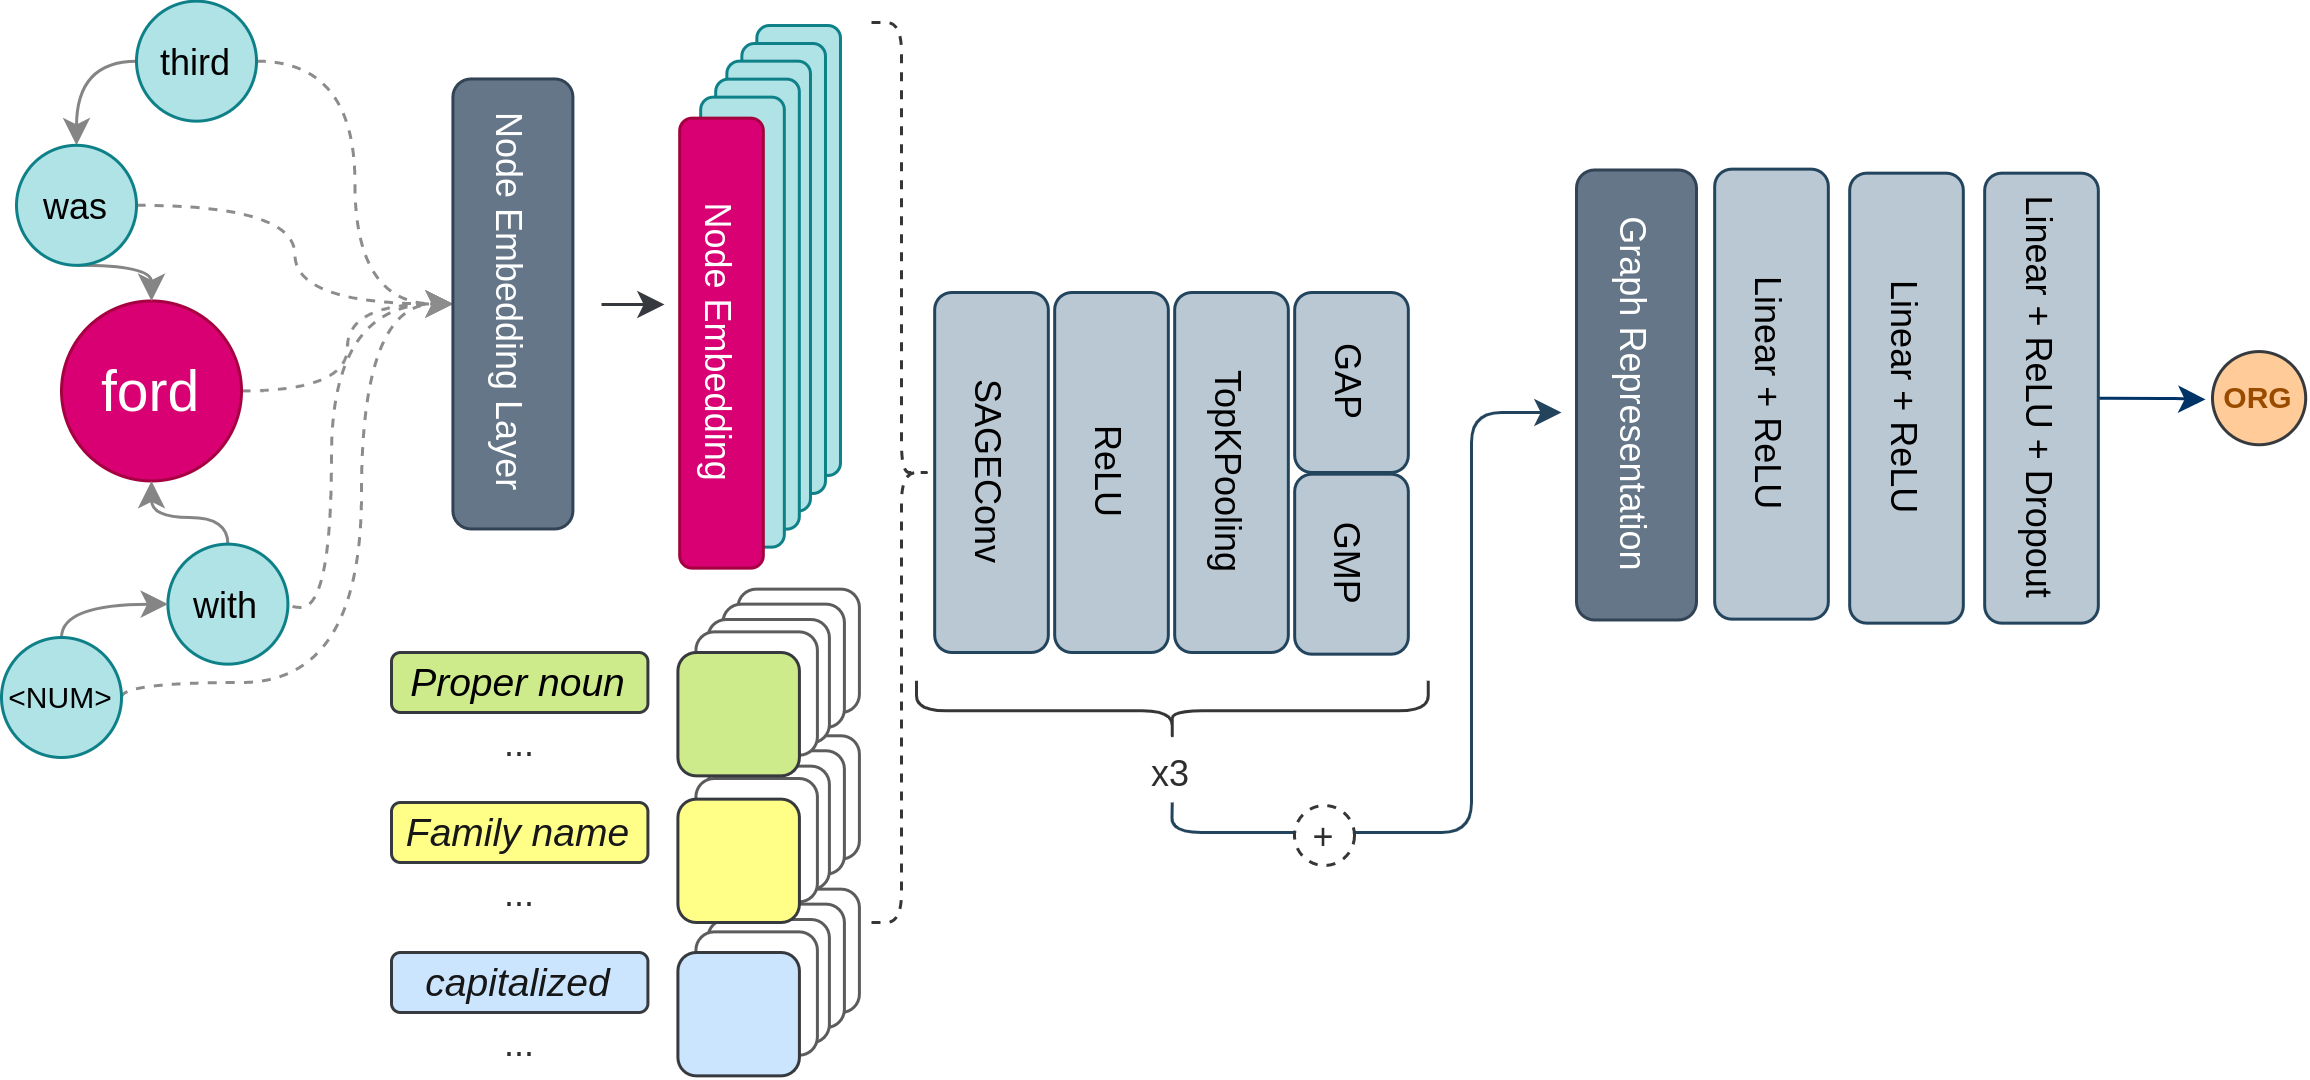

The diagram above was exported from draw.io. Its source (the exported page's mxGraphModel, read from the mxfile embedded in the PNG):
<mxGraphModel dx="1422" dy="735" grid="1" gridSize="10" guides="1" tooltips="1" connect="1" arrows="1" fold="1" page="1" pageScale="1" pageWidth="850" pageHeight="1100" math="0" shadow="0">
  <root>
    <mxCell id="0" />
    <mxCell id="1" parent="0" />
    <mxCell id="2" style="rounded=0;orthogonalLoop=1;jettySize=auto;html=1;exitX=1;exitY=0.5;exitDx=0;exitDy=0;entryX=0.5;entryY=1;entryDx=0;entryDy=0;dashed=1;fillColor=#f5f5f5;strokeColor=#8C8C8C;edgeStyle=orthogonalEdgeStyle;curved=1;" edge="1" source="3" target="18" parent="1">
      <mxGeometry relative="1" as="geometry" />
    </mxCell>
    <mxCell id="3" value="ford" style="ellipse;whiteSpace=wrap;html=1;aspect=fixed;fontSize=19;strokeColor=#A50040;fontColor=#ffffff;fillColor=#D80073;" vertex="1" parent="1">
      <mxGeometry x="40" y="102.82" width="60" height="60" as="geometry" />
    </mxCell>
    <mxCell id="4" style="edgeStyle=orthogonalEdgeStyle;curved=1;rounded=0;orthogonalLoop=1;jettySize=auto;html=1;exitX=0;exitY=0.5;exitDx=0;exitDy=0;entryX=0.5;entryY=0;entryDx=0;entryDy=0;strokeColor=#858585;strokeWidth=1;fontFamily=Helvetica;fontSize=13;" edge="1" source="6" target="12" parent="1">
      <mxGeometry relative="1" as="geometry" />
    </mxCell>
    <mxCell id="5" style="edgeStyle=orthogonalEdgeStyle;curved=1;rounded=0;orthogonalLoop=1;jettySize=auto;html=1;exitX=1;exitY=0.5;exitDx=0;exitDy=0;dashed=1;fillColor=#f5f5f5;strokeColor=#8C8C8C;" edge="1" source="6" target="18" parent="1">
      <mxGeometry relative="1" as="geometry" />
    </mxCell>
    <mxCell id="6" value="third" style="ellipse;whiteSpace=wrap;html=1;aspect=fixed;fillColor=#b0e3e6;strokeColor=#0e8088;" vertex="1" parent="1">
      <mxGeometry x="65" y="2.8800000000000026" width="40" height="40" as="geometry" />
    </mxCell>
    <mxCell id="7" style="edgeStyle=orthogonalEdgeStyle;rounded=0;orthogonalLoop=1;jettySize=auto;html=1;exitX=0.5;exitY=0;exitDx=0;exitDy=0;entryX=0.5;entryY=1;entryDx=0;entryDy=0;strokeColor=#858585;strokeWidth=1;fontFamily=Helvetica;fontSize=13;curved=1;" edge="1" source="9" target="3" parent="1">
      <mxGeometry relative="1" as="geometry">
        <Array as="points">
          <mxPoint x="96" y="175" />
          <mxPoint x="70" y="175" />
        </Array>
      </mxGeometry>
    </mxCell>
    <mxCell id="8" style="edgeStyle=orthogonalEdgeStyle;curved=1;rounded=0;orthogonalLoop=1;jettySize=auto;html=1;exitX=1;exitY=0;exitDx=0;exitDy=0;entryX=0.5;entryY=1;entryDx=0;entryDy=0;dashed=1;fillColor=#f5f5f5;strokeColor=#8C8C8C;" edge="1" source="9" target="18" parent="1">
      <mxGeometry relative="1" as="geometry">
        <Array as="points">
          <mxPoint x="110" y="205" />
          <mxPoint x="130" y="205" />
          <mxPoint x="130" y="104" />
        </Array>
      </mxGeometry>
    </mxCell>
    <mxCell id="9" value="with" style="ellipse;whiteSpace=wrap;html=1;aspect=fixed;fillColor=#b0e3e6;strokeColor=#0e8088;" vertex="1" parent="1">
      <mxGeometry x="75.47" y="183.88" width="40" height="40" as="geometry" />
    </mxCell>
    <mxCell id="10" style="edgeStyle=orthogonalEdgeStyle;curved=1;rounded=0;orthogonalLoop=1;jettySize=auto;html=1;exitX=0.5;exitY=1;exitDx=0;exitDy=0;entryX=0.5;entryY=0;entryDx=0;entryDy=0;strokeColor=#858585;strokeWidth=1;fontFamily=Helvetica;fontSize=13;" edge="1" source="12" target="3" parent="1">
      <mxGeometry relative="1" as="geometry" />
    </mxCell>
    <mxCell id="11" style="edgeStyle=orthogonalEdgeStyle;curved=1;rounded=0;orthogonalLoop=1;jettySize=auto;html=1;exitX=1;exitY=0.5;exitDx=0;exitDy=0;dashed=1;fillColor=#f5f5f5;strokeColor=#8C8C8C;" edge="1" source="12" target="18" parent="1">
      <mxGeometry relative="1" as="geometry" />
    </mxCell>
    <mxCell id="12" value="was" style="ellipse;whiteSpace=wrap;html=1;aspect=fixed;fillColor=#b0e3e6;strokeColor=#0e8088;" vertex="1" parent="1">
      <mxGeometry x="25" y="50.94" width="40" height="40" as="geometry" />
    </mxCell>
    <mxCell id="13" style="rounded=0;orthogonalLoop=1;jettySize=auto;html=1;exitX=0.5;exitY=0;exitDx=0;exitDy=0;entryX=0;entryY=0.5;entryDx=0;entryDy=0;strokeColor=#858585;strokeWidth=1;fontFamily=Helvetica;fontSize=13;edgeStyle=orthogonalEdgeStyle;curved=1;" edge="1" source="15" target="9" parent="1">
      <mxGeometry relative="1" as="geometry">
        <Array as="points">
          <mxPoint x="40" y="204" />
        </Array>
      </mxGeometry>
    </mxCell>
    <mxCell id="14" style="edgeStyle=orthogonalEdgeStyle;curved=1;rounded=0;orthogonalLoop=1;jettySize=auto;html=1;exitX=1;exitY=0.5;exitDx=0;exitDy=0;dashed=1;fillColor=#f5f5f5;strokeColor=#8C8C8C;entryX=0.5;entryY=1;entryDx=0;entryDy=0;" edge="1" source="15" target="18" parent="1">
      <mxGeometry relative="1" as="geometry">
        <mxPoint x="170" y="100" as="targetPoint" />
        <Array as="points">
          <mxPoint x="60" y="230" />
          <mxPoint x="140" y="230" />
          <mxPoint x="140" y="104" />
        </Array>
      </mxGeometry>
    </mxCell>
    <mxCell id="15" value="&lt;span style=&quot;font-size: 10px&quot;&gt;&lt;font style=&quot;font-size: 10px&quot;&gt;&amp;lt;NUM&amp;gt;&lt;/font&gt;&lt;/span&gt;" style="ellipse;whiteSpace=wrap;html=1;aspect=fixed;fontSize=10;fillColor=#b0e3e6;strokeColor=#0e8088;" vertex="1" parent="1">
      <mxGeometry x="20" y="215" width="40" height="40" as="geometry" />
    </mxCell>
    <mxCell id="16" value="&lt;div style=&quot;text-align: left&quot;&gt;&lt;font face=&quot;roboto, arial, sans-serif&quot;&gt;&lt;span style=&quot;&quot;&gt;Family name&lt;/span&gt;&lt;/font&gt;&lt;/div&gt;" style="rounded=1;whiteSpace=wrap;html=1;fontFamily=Helvetica;fontSize=13;align=center;fillColor=#ffff88;labelBackgroundColor=none;strokeColor=#36393D;fontColor=#171717;fontStyle=2" vertex="1" parent="1">
      <mxGeometry x="150" y="270" width="85.47" height="20" as="geometry" />
    </mxCell>
    <mxCell id="17" value="&lt;span style=&quot;font-family: roboto, arial, sans-serif; font-size: 13px; text-align: left;&quot;&gt;capitalized&lt;/span&gt;" style="rounded=1;whiteSpace=wrap;html=1;fontFamily=Helvetica;fontSize=13;align=center;labelBackgroundColor=none;fillColor=#cce5ff;strokeColor=#36393D;fontColor=#171717;fontStyle=2" vertex="1" parent="1">
      <mxGeometry x="150" y="320" width="85.47" height="20" as="geometry" />
    </mxCell>
    <mxCell id="18" value="Node Embedding Layer" style="rounded=1;whiteSpace=wrap;html=1;rotation=90;fillColor=#647687;strokeColor=#314354;fontColor=#ffffff;" vertex="1" parent="1">
      <mxGeometry x="115.47" y="83.82000000000001" width="150" height="40" as="geometry" />
    </mxCell>
    <mxCell id="19" value="" style="rounded=1;whiteSpace=wrap;html=1;fontFamily=Helvetica;fontSize=13;align=center;labelBackgroundColor=none;fontStyle=2;strokeColor=#5C5C5C;" vertex="1" parent="1">
      <mxGeometry x="265.47" y="198.88" width="40.5" height="41.12" as="geometry" />
    </mxCell>
    <mxCell id="20" value="" style="rounded=1;whiteSpace=wrap;html=1;fontFamily=Helvetica;fontSize=13;align=center;labelBackgroundColor=none;fontStyle=2;strokeColor=#5C5C5C;" vertex="1" parent="1">
      <mxGeometry x="265.47" y="247.76" width="40.5" height="41.12" as="geometry" />
    </mxCell>
    <mxCell id="21" value="" style="rounded=1;whiteSpace=wrap;html=1;fontFamily=Helvetica;fontSize=13;align=center;labelBackgroundColor=none;fontStyle=2;strokeColor=#5C5C5C;" vertex="1" parent="1">
      <mxGeometry x="265.47" y="298.88" width="40.5" height="41.12" as="geometry" />
    </mxCell>
    <mxCell id="22" value="" style="shape=curlyBracket;whiteSpace=wrap;html=1;rounded=1;flipV=1;flipH=1;strokeColor=#363636;dashed=1;" vertex="1" parent="1">
      <mxGeometry x="310" y="10" width="20" height="300" as="geometry" />
    </mxCell>
    <mxCell id="23" value="SAGEConv" style="rounded=1;whiteSpace=wrap;html=1;strokeColor=#23445d;rotation=90;fillColor=#bac8d3;" vertex="1" parent="1">
      <mxGeometry x="290" y="141.06" width="120" height="37.88" as="geometry" />
    </mxCell>
    <mxCell id="24" value="ReLU" style="rounded=1;whiteSpace=wrap;html=1;strokeColor=#23445d;rotation=90;fillColor=#bac8d3;" vertex="1" parent="1">
      <mxGeometry x="330" y="141.06" width="120" height="37.88" as="geometry" />
    </mxCell>
    <mxCell id="25" value="TopKPooling" style="rounded=1;whiteSpace=wrap;html=1;strokeColor=#23445d;rotation=90;fillColor=#bac8d3;" vertex="1" parent="1">
      <mxGeometry x="370" y="141.06" width="120" height="37.88" as="geometry" />
    </mxCell>
    <mxCell id="26" value="GAP" style="rounded=1;whiteSpace=wrap;html=1;strokeColor=#23445d;rotation=90;fillColor=#bac8d3;" vertex="1" parent="1">
      <mxGeometry x="440" y="111.06" width="60" height="37.88" as="geometry" />
    </mxCell>
    <mxCell id="27" value="GMP" style="rounded=1;whiteSpace=wrap;html=1;strokeColor=#23445d;rotation=90;fillColor=#bac8d3;" vertex="1" parent="1">
      <mxGeometry x="440" y="171.62" width="60" height="37.88" as="geometry" />
    </mxCell>
    <mxCell id="28" value="" style="shape=curlyBracket;whiteSpace=wrap;html=1;rounded=1;strokeColor=#363636;rotation=-90;" vertex="1" parent="1">
      <mxGeometry x="400.28" y="154.16" width="20" height="170.56" as="geometry" />
    </mxCell>
    <mxCell id="29" value="x3" style="text;html=1;strokeColor=none;fillColor=none;align=center;verticalAlign=middle;whiteSpace=wrap;rounded=0;dashed=1;labelBackgroundColor=#ffffff;fontColor=#2E2E2E;" vertex="1" parent="1">
      <mxGeometry x="390.28" y="250" width="40" height="20" as="geometry" />
    </mxCell>
    <mxCell id="30" value="" style="endArrow=classic;html=1;strokeColor=#23445d;fillColor=#bac8d3;exitX=0.5;exitY=1;exitDx=0;exitDy=0;" edge="1" source="29" parent="1">
      <mxGeometry width="50" height="50" relative="1" as="geometry">
        <mxPoint x="410" y="280" as="sourcePoint" />
        <mxPoint x="540" y="140" as="targetPoint" />
        <Array as="points">
          <mxPoint x="410" y="280" />
          <mxPoint x="510" y="280" />
          <mxPoint x="510" y="140" />
        </Array>
      </mxGeometry>
    </mxCell>
    <mxCell id="31" value="+" style="ellipse;whiteSpace=wrap;html=1;dashed=1;labelBackgroundColor=#ffffff;strokeColor=#363636;fontColor=#2E2E2E;" vertex="1" parent="1">
      <mxGeometry x="451" y="271" width="20" height="20" as="geometry" />
    </mxCell>
    <mxCell id="32" value="Graph Representation" style="rounded=1;whiteSpace=wrap;html=1;rotation=90;fillColor=#647687;strokeColor=#314354;fontColor=#ffffff;" vertex="1" parent="1">
      <mxGeometry x="490" y="114.16" width="150" height="40" as="geometry" />
    </mxCell>
    <mxCell id="33" value="" style="rounded=1;whiteSpace=wrap;html=1;fontFamily=Helvetica;fontSize=13;align=center;labelBackgroundColor=none;fontStyle=2;strokeColor=#5C5C5C;" vertex="1" parent="1">
      <mxGeometry x="260.47" y="203.88" width="40.5" height="41.12" as="geometry" />
    </mxCell>
    <mxCell id="34" value="" style="rounded=1;whiteSpace=wrap;html=1;fontFamily=Helvetica;fontSize=13;align=center;labelBackgroundColor=none;fontStyle=2;strokeColor=#5C5C5C;" vertex="1" parent="1">
      <mxGeometry x="260.47" y="252.76" width="40.5" height="41.12" as="geometry" />
    </mxCell>
    <mxCell id="35" value="" style="rounded=1;whiteSpace=wrap;html=1;fontFamily=Helvetica;fontSize=13;align=center;labelBackgroundColor=none;fontStyle=2;strokeColor=#5C5C5C;" vertex="1" parent="1">
      <mxGeometry x="260.47" y="303.88" width="40.5" height="41.12" as="geometry" />
    </mxCell>
    <mxCell id="36" value="" style="rounded=1;whiteSpace=wrap;html=1;fontFamily=Helvetica;fontSize=13;align=center;labelBackgroundColor=none;fontStyle=2;strokeColor=#5C5C5C;" vertex="1" parent="1">
      <mxGeometry x="255.47000000000003" y="209" width="40.5" height="41.12" as="geometry" />
    </mxCell>
    <mxCell id="37" value="" style="rounded=1;whiteSpace=wrap;html=1;fontFamily=Helvetica;fontSize=13;align=center;labelBackgroundColor=none;fontStyle=2;strokeColor=#5C5C5C;" vertex="1" parent="1">
      <mxGeometry x="255.47000000000003" y="257.88" width="40.5" height="41.12" as="geometry" />
    </mxCell>
    <mxCell id="38" value="" style="rounded=1;whiteSpace=wrap;html=1;fontFamily=Helvetica;fontSize=13;align=center;labelBackgroundColor=none;fontStyle=2;strokeColor=#5C5C5C;" vertex="1" parent="1">
      <mxGeometry x="255.47000000000003" y="309" width="40.5" height="41.12" as="geometry" />
    </mxCell>
    <mxCell id="39" value="" style="rounded=1;whiteSpace=wrap;html=1;fontFamily=Helvetica;fontSize=13;align=center;labelBackgroundColor=none;fontStyle=2;strokeColor=#5C5C5C;" vertex="1" parent="1">
      <mxGeometry x="251.47000000000003" y="213.12" width="40.5" height="41.12" as="geometry" />
    </mxCell>
    <mxCell id="40" value="" style="rounded=1;whiteSpace=wrap;html=1;fontFamily=Helvetica;fontSize=13;align=center;labelBackgroundColor=none;fontStyle=2;strokeColor=#5C5C5C;" vertex="1" parent="1">
      <mxGeometry x="251.47000000000003" y="262" width="40.5" height="41.12" as="geometry" />
    </mxCell>
    <mxCell id="41" value="" style="rounded=1;whiteSpace=wrap;html=1;fontFamily=Helvetica;fontSize=13;align=center;labelBackgroundColor=none;fontStyle=2;strokeColor=#5C5C5C;" vertex="1" parent="1">
      <mxGeometry x="251.47000000000003" y="313.12" width="40.5" height="41.12" as="geometry" />
    </mxCell>
    <mxCell id="42" value="" style="rounded=1;whiteSpace=wrap;html=1;fontFamily=Helvetica;fontSize=13;align=center;labelBackgroundColor=none;fillColor=#cdeb8b;strokeColor=#36393D;fontColor=#171717;fontStyle=2" vertex="1" parent="1">
      <mxGeometry x="245.47000000000003" y="220" width="40.5" height="41.12" as="geometry" />
    </mxCell>
    <mxCell id="43" value="" style="rounded=1;whiteSpace=wrap;html=1;fontFamily=Helvetica;fontSize=13;align=center;labelBackgroundColor=none;fillColor=#ffff88;strokeColor=#36393d;fontStyle=2" vertex="1" parent="1">
      <mxGeometry x="245.47000000000003" y="268.88" width="40.5" height="41.12" as="geometry" />
    </mxCell>
    <mxCell id="44" value="" style="rounded=1;whiteSpace=wrap;html=1;fontFamily=Helvetica;fontSize=13;align=center;labelBackgroundColor=none;fillColor=#cce5ff;strokeColor=#36393d;fontStyle=2" vertex="1" parent="1">
      <mxGeometry x="245.47000000000003" y="320" width="40.5" height="41.12" as="geometry" />
    </mxCell>
    <mxCell id="45" value="Node Embedding" style="rounded=1;whiteSpace=wrap;html=1;rotation=90;fillColor=#b0e3e6;strokeColor=#0e8088;" vertex="1" parent="1">
      <mxGeometry x="210.72000000000003" y="72.06" width="150" height="27.88" as="geometry" />
    </mxCell>
    <mxCell id="46" value="Node Embedding" style="rounded=1;whiteSpace=wrap;html=1;rotation=90;fillColor=#b0e3e6;strokeColor=#0e8088;" vertex="1" parent="1">
      <mxGeometry x="205.72000000000003" y="78.06" width="150" height="27.88" as="geometry" />
    </mxCell>
    <mxCell id="47" value="Node Embedding" style="rounded=1;whiteSpace=wrap;html=1;rotation=90;fillColor=#b0e3e6;strokeColor=#0e8088;" vertex="1" parent="1">
      <mxGeometry x="200.72000000000003" y="83.94" width="150" height="27.88" as="geometry" />
    </mxCell>
    <mxCell id="48" value="Node Embedding" style="rounded=1;whiteSpace=wrap;html=1;rotation=90;fillColor=#b0e3e6;strokeColor=#0e8088;" vertex="1" parent="1">
      <mxGeometry x="197" y="89.94" width="150" height="27.88" as="geometry" />
    </mxCell>
    <mxCell id="49" value="Node Embedding" style="rounded=1;whiteSpace=wrap;html=1;rotation=90;fillColor=#b0e3e6;strokeColor=#0e8088;" vertex="1" parent="1">
      <mxGeometry x="192" y="95.94" width="150" height="27.88" as="geometry" />
    </mxCell>
    <mxCell id="50" value="Node Embedding" style="rounded=1;whiteSpace=wrap;html=1;rotation=90;fillColor=#d80073;strokeColor=#A50040;fontColor=#ffffff;" vertex="1" parent="1">
      <mxGeometry x="185" y="102.94" width="150" height="27.88" as="geometry" />
    </mxCell>
    <mxCell id="51" value="" style="endArrow=classic;html=1;fontColor=#2E2E2E;strokeColor=#36393d;fillColor=#cce5ff;" edge="1" parent="1">
      <mxGeometry width="50" height="50" relative="1" as="geometry">
        <mxPoint x="220" y="104" as="sourcePoint" />
        <mxPoint x="241" y="104" as="targetPoint" />
      </mxGeometry>
    </mxCell>
    <mxCell id="52" value="&lt;div style=&quot;text-align: left&quot;&gt;&lt;font face=&quot;roboto, arial, sans-serif&quot;&gt;&lt;span&gt;Proper noun&lt;/span&gt;&lt;/font&gt;&lt;/div&gt;" style="rounded=1;whiteSpace=wrap;html=1;fontFamily=Helvetica;fontSize=13;align=center;fillColor=#cdeb8b;labelBackgroundColor=none;strokeColor=#36393d;fontStyle=2" vertex="1" parent="1">
      <mxGeometry x="150" y="220" width="85.47" height="20" as="geometry" />
    </mxCell>
    <mxCell id="53" value="..." style="text;html=1;strokeColor=none;fillColor=none;align=center;verticalAlign=middle;whiteSpace=wrap;rounded=0;dashed=1;labelBackgroundColor=#ffffff;fontColor=#2E2E2E;" vertex="1" parent="1">
      <mxGeometry x="172.73000000000002" y="240" width="40" height="20" as="geometry" />
    </mxCell>
    <mxCell id="54" value="..." style="text;html=1;strokeColor=none;fillColor=none;align=center;verticalAlign=middle;whiteSpace=wrap;rounded=0;dashed=1;labelBackgroundColor=#ffffff;fontColor=#2E2E2E;" vertex="1" parent="1">
      <mxGeometry x="172.73000000000002" y="290" width="40" height="20" as="geometry" />
    </mxCell>
    <mxCell id="55" value="..." style="text;html=1;strokeColor=none;fillColor=none;align=center;verticalAlign=middle;whiteSpace=wrap;rounded=0;dashed=1;labelBackgroundColor=#ffffff;fontColor=#2E2E2E;" vertex="1" parent="1">
      <mxGeometry x="172.73000000000002" y="340" width="40" height="20" as="geometry" />
    </mxCell>
    <mxCell id="56" value="Linear + ReLU" style="rounded=1;whiteSpace=wrap;html=1;strokeColor=#23445d;rotation=90;fillColor=#bac8d3;" vertex="1" parent="1">
      <mxGeometry x="535" y="114.94" width="150" height="37.88" as="geometry" />
    </mxCell>
    <mxCell id="57" value="Linear + ReLU" style="rounded=1;whiteSpace=wrap;html=1;strokeColor=#23445d;rotation=90;fillColor=#bac8d3;" vertex="1" parent="1">
      <mxGeometry x="580" y="116.28" width="150" height="37.88" as="geometry" />
    </mxCell>
    <mxCell id="58" style="edgeStyle=orthogonalEdgeStyle;curved=1;rounded=0;orthogonalLoop=1;jettySize=auto;html=1;exitX=0.5;exitY=0;exitDx=0;exitDy=0;strokeColor=#003366;fontColor=#2E2E2E;entryX=-0.075;entryY=0.514;entryDx=0;entryDy=0;entryPerimeter=0;" edge="1" source="59" target="60" parent="1">
      <mxGeometry relative="1" as="geometry">
        <mxPoint x="750" y="135" as="targetPoint" />
      </mxGeometry>
    </mxCell>
    <mxCell id="59" value="Linear + ReLU + Dropout" style="rounded=1;whiteSpace=wrap;html=1;strokeColor=#23445d;rotation=90;fillColor=#bac8d3;" vertex="1" parent="1">
      <mxGeometry x="625" y="116.27999999999999" width="150" height="37.88" as="geometry" />
    </mxCell>
    <mxCell id="60" value="ORG" style="ellipse;whiteSpace=wrap;html=1;aspect=fixed;labelBackgroundColor=none;strokeColor=#36393d;fillColor=#ffcc99;fontSize=10;fontStyle=1;fontColor=#994C00;" vertex="1" parent="1">
      <mxGeometry x="757" y="119.69" width="31.06" height="31.06" as="geometry" />
    </mxCell>
  </root>
</mxGraphModel>